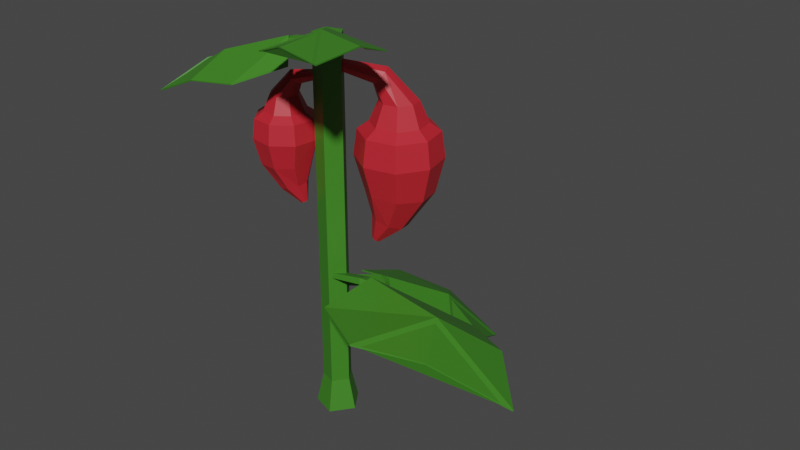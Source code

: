 # Source: ChiliPlant_Stage02.blend  (saved by Blender 2.90.8; exported with 4.5.12 LTS)
import bpy
from mathutils import Matrix  # noqa: F401  (used for matrix-valued properties, if any)

bpy.ops.wm.read_factory_settings(use_empty=True)
scene = bpy.context.scene
scene.name = 'Scene'

# ---- collections
col_collection = bpy.data.collections.new('Collection'); scene.collection.children.link(col_collection)

# ---- materials (node trees are filled in below, after node groups)
mat_green_chiliplant_001 = bpy.data.materials.new('Green_ChiliPlant.001')
mat_green_chiliplant_001.use_transparent_shadow = False
mat_red_chiliplant = bpy.data.materials.new('Red_ChiliPlant')
mat_red_chiliplant.use_transparent_shadow = False

# ---- material node trees
mat_green_chiliplant_001.use_nodes = True; mat_green_chiliplant_001.node_tree.nodes.clear()
_N = mat_green_chiliplant_001.node_tree.nodes; _L = mat_green_chiliplant_001.node_tree.links
n0 = _N.new('ShaderNodeBsdfPrincipled'); n0.name = 'Principled BSDF'; n0.location = (10, 300)
n0.distribution = 'GGX'
n0.subsurface_method = 'BURLEY'
n0.inputs[0].default_value = (0.04643, 0.214, 0.01557, 1.0)
n0.inputs[3].default_value = 1.45
n0.inputs[27].default_value = (0.0, 0.0, 0.0, 1.0)
n0.inputs[28].default_value = 1.0
n1 = _N.new('ShaderNodeOutputMaterial'); n1.name = 'Material Output'; n1.location = (300, 300)
_L.new(n0.outputs[0], n1.inputs[0])
n1.is_active_output = True
mat_red_chiliplant.use_nodes = True; mat_red_chiliplant.node_tree.nodes.clear()
_N = mat_red_chiliplant.node_tree.nodes; _L = mat_red_chiliplant.node_tree.links
n0 = _N.new('ShaderNodeBsdfPrincipled'); n0.name = 'Principled BSDF'; n0.location = (10, 300)
n0.distribution = 'GGX'
n0.subsurface_method = 'BURLEY'
n0.inputs[0].default_value = (0.552, 0.01764, 0.02956, 1.0)
n0.inputs[3].default_value = 1.45
n0.inputs[27].default_value = (0.0, 0.0, 0.0, 1.0)
n0.inputs[28].default_value = 1.0
n1 = _N.new('ShaderNodeOutputMaterial'); n1.name = 'Material Output'; n1.location = (300, 300)
_L.new(n0.outputs[0], n1.inputs[0])
n1.is_active_output = True

# ---- world
world_world = bpy.data.worlds.new('World'); scene.world = world_world
world_world.use_nodes = True; world_world.node_tree.nodes.clear()
_N = world_world.node_tree.nodes; _L = world_world.node_tree.links
n0 = _N.new('ShaderNodeOutputWorld'); n0.name = 'World Output'; n0.location = (300, 300)
n1 = _N.new('ShaderNodeBackground'); n1.name = 'Background'; n1.location = (10, 300)
n1.inputs[0].default_value = (0.05088, 0.05088, 0.05088, 1.0)
_L.new(n1.outputs[0], n0.inputs[0])
n0.is_active_output = True
world_world.color = (0.05088, 0.05088, 0.05088)
world_world.use_sun_shadow = False
world_world.sun_shadow_jitter_overblur = 0.0

# ---- meshes
me_cylinder_026 = bpy.data.meshes.new('Cylinder.026')
me_cylinder_026.from_pydata([(-0.1491, -0.07218, -1.263), (-0.1206, -0.05219, 0.5817), (-0.1469, 0.05163, -1.263), (-0.1191, 0.03066, 0.5817), (-0.02852, 0.08784, -1.263), (-0.03987, 0.05489, 0.5817), (0.0425, -0.0136, -1.263), (0.007657, -0.01299, 0.5817), (-0.03202, -0.1125, -1.263), (-0.04221, -0.07916, 0.5817), (-0.1206, -0.05219, -1.109), (-0.1191, 0.03066, -1.109), (-0.03987, 0.05489, -1.109), (0.007657, -0.01299, -1.109), (-0.04221, -0.07916, -1.109), (0.08021, 0.08334, -0.3596), (0.07334, 0.07853, 0.1978), (0.0762, 0.09896, -0.3623), (0.0517, 0.1761, 0.1978), (0.08382, 0.1119, -0.3686), (0.1054, 0.2604, 0.1978), (0.09862, 0.1147, -0.375), (0.203, 0.2821, 0.1978), (0.1119, 0.1055, -0.3777), (0.2873, 0.2284, 0.1978), (0.1159, 0.08992, -0.375), (0.309, 0.1308, 0.1978), (0.1083, 0.07695, -0.3686), (0.2553, 0.04645, 0.1978), (0.09351, 0.07422, -0.3623), (0.1577, 0.02481, 0.1978), (0.08043, 0.08349, -0.2413), (0.05249, 0.06393, -0.1108), (0.02715, 0.1801, -0.1132), (0.06576, 0.1454, -0.249), (0.09157, 0.2807, -0.119), (0.09816, 0.1979, -0.2674), (0.2085, 0.3071, -0.1247), (0.1587, 0.2104, -0.2859), (0.3096, 0.244, -0.1271), (0.2118, 0.1755, -0.2936), (0.3344, 0.1274, -0.1247), (0.2264, 0.1136, -0.2859), (0.2695, 0.02651, -0.119), (0.194, 0.06102, -0.2674), (0.153, 0.0003828, -0.1132), (0.1335, 0.04855, -0.249), (0.01728, 0.03927, 0.03961), (-0.01569, 0.188, 0.03961), (0.06617, 0.3165, 0.03961), (0.2149, 0.3495, 0.03961), (0.3434, 0.2676, 0.03961), (0.3764, 0.1189, 0.03961), (0.2945, -0.009607, 0.03961), (0.1458, -0.04258, 0.03961), (-3.476e-05, 0.1852, 0.1608), (0.03031, 0.04839, 0.1608), (0.07528, 0.3035, 0.1608), (0.2121, 0.3338, 0.1608), (0.3304, 0.2585, 0.1608), (0.3607, 0.1216, 0.1608), (0.2854, 0.003415, 0.1608), (0.1485, -0.02692, 0.1608), (0.0934, 0.1688, 0.2954), (0.108, 0.1028, 0.2954), (0.1297, 0.2258, 0.2954), (0.1957, 0.2404, 0.2954), (0.2526, 0.2041, 0.2954), (0.2673, 0.1381, 0.2954), (0.231, 0.08113, 0.2954), (0.165, 0.06651, 0.2954), (-0.06898, -0.0008648, 0.439), (-0.05923, -0.0143, 0.4321), (-0.07348, 0.004376, 0.4556), (-0.07009, -0.001645, 0.4722), (-0.0608, -0.0154, 0.4791), (-0.05105, -0.02883, 0.4722), (-0.04655, -0.03408, 0.4556), (-0.04994, -0.02805, 0.439), (0.1464, 0.06506, 0.4032), (0.1187, 0.06457, 0.3772), (0.1427, 0.1271, 0.4399), (0.1564, 0.09095, 0.4292), (0.08568, 0.1518, 0.4032), (0.1134, 0.1523, 0.4292), (0.08941, 0.08978, 0.3664), (0.07574, 0.1259, 0.3772), (-0.03488, -0.02522, 0.5404), (-0.03069, -0.02229, 0.5543), (-0.06263, 0.01441, 0.5404), (-0.05844, 0.01734, 0.5543), (-0.2427, -0.1412, 0.5445), (-0.1626, -0.1118, 0.54), (-0.1618, -0.1112, 0.5591), (-0.1876, -0.07602, 0.54), (-0.1868, -0.07543, 0.5591), (-0.4251, -0.4488, 0.4048), (-0.4276, -0.4505, 0.409), (-0.5941, -0.2074, 0.4048), (-0.5966, -0.2092, 0.409), (-0.655, -0.4299, 0.3032), (-0.6575, -0.4317, 0.3074), (-0.215, -0.4176, 0.427), (-0.2161, -0.4183, 0.4321), (-0.4929, -0.02069, 0.427), (-0.494, -0.02141, 0.4321), (-0.4185, -0.2643, 0.4958), (-0.4175, -0.2636, 0.4907), (-0.0896, -0.2222, 0.4803), (-0.09063, -0.223, 0.4854), (-0.2665, 0.03038, 0.4803), (-0.2675, 0.02965, 0.4854), (-0.1939, -0.1071, 0.5585), (-0.195, -0.1078, 0.5636), (-0.03748, 0.0001394, 0.5383), (-0.04476, 0.008816, 0.5479), (-0.07455, -0.03096, 0.5383), (-0.08183, -0.02229, 0.5479), (0.07512, -0.1717, 0.6585), (0.04712, -0.1044, 0.6139), (0.04047, -0.09647, 0.6301), (0.0137, -0.1324, 0.6139), (0.007056, -0.1245, 0.6301), (0.4145, -0.347, 0.6974), (0.4149, -0.3474, 0.7027), (0.1888, -0.5363, 0.6974), (0.1892, -0.5368, 0.7027), (0.4331, -0.5983, 0.6965), (0.4335, -0.5988, 0.7017), (0.3739, -0.1509, 0.6232), (0.373, -0.1498, 0.6282), (0.002757, -0.4623, 0.6232), (0.001852, -0.4613, 0.6282), (0.2106, -0.3332, 0.7219), (0.2115, -0.3342, 0.7169), (0.1694, -0.04419, 0.5637), (0.1685, -0.04311, 0.5688), (-0.06682, -0.2424, 0.5637), (-0.06772, -0.2413, 0.5688), (0.0374, -0.1267, 0.6414), (0.03649, -0.1257, 0.6464), (-0.1856, -0.04731, -0.2125), (-0.1795, -0.04572, 0.2099), (-0.1869, -0.05946, -0.2145), (-0.19, -0.1207, 0.2099), (-0.1958, -0.06665, -0.2193), (-0.2505, -0.1663, 0.2099), (-0.207, -0.06465, -0.2242), (-0.3255, -0.1558, 0.2099), (-0.214, -0.05465, -0.2262), (-0.3711, -0.09526, 0.2099), (-0.2127, -0.0425, -0.2242), (-0.3606, -0.02024, 0.2099), (-0.2039, -0.03532, -0.2193), (-0.3001, 0.02534, 0.2099), (-0.1926, -0.03731, -0.2145), (-0.225, 0.01478, 0.2099), (-0.1858, -0.04736, -0.1228), (-0.1608, -0.04089, -0.02399), (-0.1736, -0.1301, -0.02579), (-0.1918, -0.09516, -0.1287), (-0.2461, -0.1844, -0.03014), (-0.2288, -0.1239, -0.1427), (-0.3361, -0.1721, -0.03449), (-0.275, -0.1167, -0.1567), (-0.3911, -0.1004, -0.0363), (-0.3035, -0.07777, -0.1625), (-0.3777, -0.0111, -0.03449), (-0.2974, -0.02997, -0.1567), (-0.3049, 0.04328, -0.03014), (-0.2605, -0.001259, -0.1427), (-0.2152, 0.03089, -0.02579), (-0.2142, -0.008465, -0.1287), (-0.1292, -0.03274, 0.09002), (-0.1453, -0.1471, 0.09002), (-0.2375, -0.2165, 0.09002), (-0.3519, -0.2004, 0.09002), (-0.4213, -0.1082, 0.09002), (-0.4052, 0.006081, 0.09002), (-0.313, 0.07554, 0.09002), (-0.1987, 0.05946, 0.09002), (-0.1557, -0.1409, 0.1818), (-0.1409, -0.03576, 0.1818), (-0.2406, -0.2049, 0.1818), (-0.3457, -0.1901, 0.1818), (-0.4097, -0.1052, 0.1818), (-0.3949, -3.399e-05, 0.1818), (-0.31, 0.06388, 0.1818), (-0.2048, 0.04908, 0.1818), (-0.2177, -0.1044, 0.2839), (-0.2105, -0.05375, 0.2839), (-0.2585, -0.1353, 0.2839), (-0.3092, -0.1281, 0.2839), (-0.34, -0.08723, 0.2839), (-0.3329, -0.03653, 0.2839), (-0.292, -0.005727, 0.2839), (-0.2413, -0.01286, 0.2839), (-0.05737, -0.02715, 0.3927), (-0.06072, -0.01503, 0.3875), (-0.05556, -0.03207, 0.4052), (-0.05637, -0.0269, 0.4178), (-0.05931, -0.01467, 0.423), (-0.06266, -0.002545, 0.4178), (-0.06447, 0.00237, 0.4052), (-0.06366, -0.002802, 0.3927), (-0.2277, -0.01676, 0.3655), (-0.2079, -0.02378, 0.3458), (-0.2416, -0.06177, 0.3934), (-0.2417, -0.0325, 0.3852), (-0.2077, -0.09445, 0.3655), (-0.2275, -0.08743, 0.3852), (-0.1938, -0.04944, 0.3377), (-0.1937, -0.07871, 0.3458), (-0.07079, 0.007569, -0.5799), (-0.08219, 0.01483, -0.5618), (-0.08195, -0.06206, -0.559), (-0.09334, -0.0548, -0.5409), (0.2722, -0.05771, -0.485), (0.1566, -0.01717, -0.5283), (0.1498, -0.008025, -0.5014), (0.1466, -0.07994, -0.5094), (0.1398, -0.0708, -0.4826), (0.8259, 0.04394, -0.6388), (0.8293, 0.04553, -0.6317), (0.758, -0.38, -0.5115), (0.7613, -0.3784, -0.5044), (1.082, -0.2401, -0.6603), (1.085, -0.2385, -0.6533), (0.5611, 0.217, -0.7114), (0.5615, 0.2192, -0.7037), (0.4494, -0.4802, -0.502), (0.4498, -0.478, -0.4944), (0.6026, -0.11, -0.4828), (0.6022, -0.1122, -0.4904), (0.2088, 0.1448, -0.669), (0.2093, 0.147, -0.6613), (0.1378, -0.299, -0.5358), (0.1382, -0.2968, -0.5281), (0.1804, -0.043, -0.4849), (0.1809, -0.04078, -0.4773), (-0.07646, 0.03424, -0.6046), (-0.07443, 0.03156, -0.5851), (-0.01953, 0.005561, -0.6144), (-0.0175, 0.002886, -0.5949), (0.07827, 0.2979, -0.6894), (0.007558, 0.2132, -0.6611), (0.01349, 0.2166, -0.6364), (0.05888, 0.1874, -0.6699), (0.06482, 0.1907, -0.6453), (0.0295, 0.7334, -0.9538), (0.03256, 0.738, -0.9495), (0.3761, 0.5588, -1.014), (0.3792, 0.5634, -1.009), (0.262, 0.8298, -1.176), (0.2651, 0.8343, -1.172), (-0.1749, 0.5726, -0.838), (-0.1725, 0.5753, -0.832), (0.3951, 0.2855, -0.9365), (0.3975, 0.2882, -0.9305), (0.175, 0.5376, -0.8283), (0.1726, 0.5349, -0.8343), (-0.1665, 0.2817, -0.7111), (-0.1641, 0.2844, -0.7051), (0.1963, 0.09895, -0.7738), (0.1987, 0.1016, -0.7678), (0.0516, 0.2316, -0.6503), (0.05399, 0.2343, -0.6443)], [], [(10, 1, 3, 11), (11, 3, 5, 12), (12, 5, 7, 13), (3, 1, 9, 7, 5), (13, 7, 9, 14), (14, 9, 1, 10), (0, 2, 4, 6, 8), (8, 14, 10, 0), (6, 13, 14, 8), (4, 12, 13, 6), (2, 11, 12, 4), (0, 10, 11, 2), (47, 56, 55, 48), (48, 55, 57, 49), (49, 57, 58, 50), (50, 58, 59, 51), (51, 59, 60, 52), (52, 60, 61, 53), (26, 24, 67, 68), (53, 61, 62, 54), (54, 62, 56, 47), (15, 17, 19, 21, 23, 25, 27, 29), (29, 46, 31, 15), (46, 45, 32, 31), (27, 44, 46, 29), (44, 43, 45, 46), (25, 42, 44, 27), (42, 41, 43, 44), (23, 40, 42, 25), (40, 39, 41, 42), (21, 38, 40, 23), (38, 37, 39, 40), (19, 36, 38, 21), (36, 35, 37, 38), (17, 34, 36, 19), (34, 33, 35, 36), (15, 31, 34, 17), (31, 32, 33, 34), (45, 54, 47, 32), (43, 53, 54, 45), (41, 52, 53, 43), (39, 51, 52, 41), (37, 50, 51, 39), (35, 49, 50, 37), (33, 48, 49, 35), (32, 47, 48, 33), (16, 18, 55, 56), (18, 20, 57, 55), (20, 22, 58, 57), (22, 24, 59, 58), (24, 26, 60, 59), (26, 28, 61, 60), (28, 30, 62, 61), (30, 16, 56, 62), (80, 79, 77, 78), (22, 20, 65, 66), (18, 16, 64, 63), (16, 30, 70, 64), (28, 26, 68, 69), (24, 22, 66, 67), (20, 18, 63, 65), (30, 28, 69, 70), (71, 72, 78, 77, 76, 75, 74, 73), (82, 81, 75, 76), (84, 83, 73, 74), (86, 85, 72, 71), (85, 80, 78, 72), (79, 82, 76, 77), (81, 84, 74, 75), (83, 86, 71, 73), (65, 63, 86, 83), (67, 66, 84, 81), (69, 68, 82, 79), (64, 70, 80, 85), (63, 64, 85, 86), (66, 65, 83, 84), (68, 67, 81, 82), (70, 69, 79, 80), (92, 93, 91), (94, 95, 90, 89), (89, 90, 88, 87), (92, 94, 89, 87), (95, 93, 88, 90), (91, 93, 95), (91, 94, 92), (91, 95, 94), (87, 88, 93, 92), (103, 102, 108, 109), (100, 101, 99, 98), (107, 104, 110, 112), (103, 109, 113, 106), (107, 112, 108, 102), (106, 113, 111, 105), (105, 111, 110, 104), (96, 97, 101, 100), (101, 106, 105, 99), (97, 103, 106, 101), (98, 104, 107, 100), (99, 105, 104, 98), (102, 103, 97, 96), (112, 113, 109, 108), (110, 111, 113, 112), (100, 107, 102, 96), (119, 120, 118), (121, 122, 117, 116), (116, 117, 115, 114), (119, 121, 116, 114), (122, 120, 115, 117), (118, 120, 122), (118, 121, 119), (118, 122, 121), (114, 115, 120, 119), (130, 129, 135, 136), (127, 128, 126, 125), (134, 131, 137, 139), (130, 136, 140, 133), (134, 139, 135, 129), (133, 140, 138, 132), (132, 138, 137, 131), (123, 124, 128, 127), (128, 133, 132, 126), (124, 130, 133, 128), (125, 131, 134, 127), (126, 132, 131, 125), (129, 130, 124, 123), (139, 140, 136, 135), (137, 138, 140, 139), (127, 134, 129, 123), (173, 182, 181, 174), (174, 181, 183, 175), (175, 183, 184, 176), (176, 184, 185, 177), (177, 185, 186, 178), (178, 186, 187, 179), (152, 150, 193, 194), (179, 187, 188, 180), (180, 188, 182, 173), (141, 143, 145, 147, 149, 151, 153, 155), (155, 172, 157, 141), (172, 171, 158, 157), (153, 170, 172, 155), (170, 169, 171, 172), (151, 168, 170, 153), (168, 167, 169, 170), (149, 166, 168, 151), (166, 165, 167, 168), (147, 164, 166, 149), (164, 163, 165, 166), (145, 162, 164, 147), (162, 161, 163, 164), (143, 160, 162, 145), (160, 159, 161, 162), (141, 157, 160, 143), (157, 158, 159, 160), (171, 180, 173, 158), (169, 179, 180, 171), (167, 178, 179, 169), (165, 177, 178, 167), (163, 176, 177, 165), (161, 175, 176, 163), (159, 174, 175, 161), (158, 173, 174, 159), (142, 144, 181, 182), (144, 146, 183, 181), (146, 148, 184, 183), (148, 150, 185, 184), (150, 152, 186, 185), (152, 154, 187, 186), (154, 156, 188, 187), (156, 142, 182, 188), (206, 205, 203, 204), (148, 146, 191, 192), (144, 142, 190, 189), (142, 156, 196, 190), (154, 152, 194, 195), (150, 148, 192, 193), (146, 144, 189, 191), (156, 154, 195, 196), (197, 198, 204, 203, 202, 201, 200, 199), (208, 207, 201, 202), (210, 209, 199, 200), (212, 211, 198, 197), (211, 206, 204, 198), (205, 208, 202, 203), (207, 210, 200, 201), (209, 212, 197, 199), (191, 189, 212, 209), (193, 192, 210, 207), (195, 194, 208, 205), (190, 196, 206, 211), (189, 190, 211, 212), (192, 191, 209, 210), (194, 193, 207, 208), (196, 195, 205, 206), (218, 219, 217), (220, 221, 216, 215), (215, 216, 214, 213), (218, 220, 215, 213), (221, 219, 214, 216), (217, 219, 221), (217, 220, 218), (217, 221, 220), (213, 214, 219, 218), (229, 228, 234, 235), (226, 227, 225, 224), (233, 230, 236, 238), (229, 235, 239, 232), (233, 238, 234, 228), (232, 239, 237, 231), (231, 237, 236, 230), (222, 223, 227, 226), (227, 232, 231, 225), (223, 229, 232, 227), (224, 230, 233, 226), (225, 231, 230, 224), (228, 229, 223, 222), (238, 239, 235, 234), (236, 237, 239, 238), (226, 233, 228, 222), (245, 246, 244), (247, 248, 243, 242), (242, 243, 241, 240), (245, 247, 242, 240), (248, 246, 241, 243), (244, 246, 248), (244, 247, 245), (244, 248, 247), (240, 241, 246, 245), (256, 255, 261, 262), (253, 254, 252, 251), (260, 257, 263, 265), (256, 262, 266, 259), (260, 265, 261, 255), (259, 266, 264, 258), (258, 264, 263, 257), (249, 250, 254, 253), (254, 259, 258, 252), (250, 256, 259, 254), (251, 257, 260, 253), (252, 258, 257, 251), (255, 256, 250, 249), (265, 266, 262, 261), (263, 264, 266, 265), (253, 260, 255, 249)])
me_cylinder_026.polygons.foreach_set('material_index', [0, 0, 0, 0, 0, 0, 0, 0, 0, 0, 0, 0, 1, 1, 1, 1, 1, 1, 1, 1, 1, 1, 1, 1, 1, 1, 1, 1, 1, 1, 1, 1, 1, 1, 1, 1, 1, 1, 1, 1, 1, 1, 1, 1, 1, 1, 1, 1, 1, 1, 1, 1, 1, 1, 1, 1, 1, 1, 1, 1, 1, 1, 1, 1, 1, 1, 1, 1, 1, 1, 1, 1, 1, 1, 1, 1, 1, 1, 0, 0, 0, 0, 0, 0, 0, 0, 0, 0, 0, 0, 0, 0, 0, 0, 0, 0, 0, 0, 0, 0, 0, 0, 0, 0, 0, 0, 0, 0, 0, 0, 0, 0, 0, 0, 0, 0, 0, 0, 0, 0, 0, 0, 0, 0, 0, 0, 0, 0, 1, 1, 1, 1, 1, 1, 1, 1, 1, 1, 1, 1, 1, 1, 1, 1, 1, 1, 1, 1, 1, 1, 1, 1, 1, 1, 1, 1, 1, 1, 1, 1, 1, 1, 1, 1, 1, 1, 1, 1, 1, 1, 1, 1, 1, 1, 1, 1, 1, 1, 1, 1, 1, 1, 1, 1, 1, 1, 1, 1, 1, 1, 1, 1, 1, 1, 0, 0, 0, 0, 0, 0, 0, 0, 0, 0, 0, 0, 0, 0, 0, 0, 0, 0, 0, 0, 0, 0, 0, 0, 0, 0, 0, 0, 0, 0, 0, 0, 0, 0, 0, 0, 0, 0, 0, 0, 0, 0, 0, 0, 0, 0, 0, 0, 0, 0])
_uv = me_cylinder_026.uv_layers.new(name='UVMap')
_uv.uv.foreach_set('vector', [1.0, 0.5483, 1.0, 1.0, 0.8, 1.0, 0.8, 0.5483, 0.8, 0.5483, 0.8, 1.0, 0.6, 1.0, 0.6, 0.5483, 0.6, 0.5483, 0.6, 1.0, 0.4, 1.0, 0.4, 0.5483, 0.4783, 0.3242, 0.25, 0.49, 0.02175, 0.3242, 0.1089, 0.05584, 0.3911, 0.05584, 0.4, 0.5483, 0.4, 1.0, 0.2, 1.0, 0.2, 0.5483, 0.2, 0.5483, 0.2, 1.0, 2.98e-08, 1.0, 2.98e-08, 0.5483, 0.75, 0.49, 0.9783, 0.3242, 0.8911, 0.05584, 0.6089, 0.05584, 0.5217, 0.3242, 0.2, 0.5, 0.2, 0.5483, 2.98e-08, 0.5483, 2.98e-08, 0.5, 0.4, 0.5, 0.4, 0.5483, 0.2, 0.5483, 0.2, 0.5, 0.6, 0.5, 0.6, 0.5483, 0.4, 0.5483, 0.4, 0.5, 0.8, 0.5, 0.8, 0.5483, 0.6, 0.5483, 0.6, 0.5, 1.0, 0.5, 1.0, 0.5483, 0.8, 0.5483, 0.8, 0.5, 1.0, 0.9167, 1.0, 0.9805, 0.875, 0.9805, 0.875, 0.9167, 0.875, 0.9167, 0.875, 0.9805, 0.75, 0.9805, 0.75, 0.9167, 0.75, 0.9167, 0.75, 0.9805, 0.625, 0.9805, 0.625, 0.9167, 0.625, 0.9167, 0.625, 0.9805, 0.5, 0.9805, 0.5, 0.9167, 0.5, 0.9167, 0.5, 0.9805, 0.375, 0.9805, 0.375, 0.9167, 0.375, 0.9167, 0.375, 0.9805, 0.25, 0.9805, 0.25, 0.9167, 0.1257, 0.1257, 0.25, 0.07418, 0.25, 0.07418, 0.1257, 0.1257, 0.25, 0.9167, 0.25, 0.9805, 0.125, 0.9805, 0.125, 0.9167, 0.125, 0.9167, 0.125, 0.9805, 0.0, 0.9805, 0.0, 0.9167, 0.75, 0.49, 0.9197, 0.4197, 0.99, 0.25, 0.9197, 0.08029, 0.75, 0.01, 0.5803, 0.08029, 0.51, 0.25, 0.5803, 0.4197, 0.125, 0.5, 0.125, 0.6667, 0.0, 0.6667, 0.0, 0.5, 0.125, 0.6667, 0.125, 0.8333, 0.0, 0.8333, 0.0, 0.6667, 0.25, 0.5, 0.25, 0.6667, 0.125, 0.6667, 0.125, 0.5, 0.25, 0.6667, 0.25, 0.8333, 0.125, 0.8333, 0.125, 0.6667, 0.375, 0.5, 0.375, 0.6667, 0.25, 0.6667, 0.25, 0.5, 0.375, 0.6667, 0.375, 0.8333, 0.25, 0.8333, 0.25, 0.6667, 0.5, 0.5, 0.5, 0.6667, 0.375, 0.6667, 0.375, 0.5, 0.5, 0.6667, 0.5, 0.8333, 0.375, 0.8333, 0.375, 0.6667, 0.625, 0.5, 0.625, 0.6667, 0.5, 0.6667, 0.5, 0.5, 0.625, 0.6667, 0.625, 0.8333, 0.5, 0.8333, 0.5, 0.6667, 0.75, 0.5, 0.75, 0.6667, 0.625, 0.6667, 0.625, 0.5, 0.75, 0.6667, 0.75, 0.8333, 0.625, 0.8333, 0.625, 0.6667, 0.875, 0.5, 0.875, 0.6667, 0.75, 0.6667, 0.75, 0.5, 0.875, 0.6667, 0.875, 0.8333, 0.75, 0.8333, 0.75, 0.6667, 1.0, 0.5, 1.0, 0.6667, 0.875, 0.6667, 0.875, 0.5, 1.0, 0.6667, 1.0, 0.8333, 0.875, 0.8333, 0.875, 0.6667, 0.125, 0.8333, 0.125, 0.9167, 0.0, 0.9167, 0.0, 0.8333, 0.25, 0.8333, 0.25, 0.9167, 0.125, 0.9167, 0.125, 0.8333, 0.375, 0.8333, 0.375, 0.9167, 0.25, 0.9167, 0.25, 0.8333, 0.5, 0.8333, 0.5, 0.9167, 0.375, 0.9167, 0.375, 0.8333, 0.625, 0.8333, 0.625, 0.9167, 0.5, 0.9167, 0.5, 0.8333, 0.75, 0.8333, 0.75, 0.9167, 0.625, 0.9167, 0.625, 0.8333, 0.875, 0.8333, 0.875, 0.9167, 0.75, 0.9167, 0.75, 0.8333, 1.0, 0.8333, 1.0, 0.9167, 0.875, 0.9167, 0.875, 0.8333, 0.25, 0.4258, 0.3743, 0.3743, 0.4243, 0.4243, 0.25, 0.4965, 0.3743, 0.3743, 0.4258, 0.25, 0.4965, 0.25, 0.4243, 0.4243, 0.4258, 0.25, 0.3743, 0.1257, 0.4243, 0.07567, 0.4965, 0.25, 0.3743, 0.1257, 0.25, 0.07418, 0.25, 0.003455, 0.4243, 0.07567, 0.25, 0.07418, 0.1257, 0.1257, 0.07567, 0.07567, 0.25, 0.003455, 0.1257, 0.1257, 0.07418, 0.25, 0.003455, 0.25, 0.07567, 0.07567, 0.07418, 0.25, 0.1257, 0.3743, 0.07567, 0.4243, 0.003455, 0.25, 0.1257, 0.3743, 0.25, 0.4258, 0.25, 0.4965, 0.07567, 0.4243, 0.1257, 0.3743, 0.07418, 0.25, 0.07418, 0.25, 0.1257, 0.3743, 0.3743, 0.1257, 0.4258, 0.25, 0.4258, 0.25, 0.3743, 0.1257, 0.3743, 0.3743, 0.25, 0.4258, 0.25, 0.4258, 0.3743, 0.3743, 0.25, 0.4258, 0.1257, 0.3743, 0.1257, 0.3743, 0.25, 0.4258, 0.07418, 0.25, 0.1257, 0.1257, 0.1257, 0.1257, 0.07418, 0.25, 0.25, 0.07418, 0.3743, 0.1257, 0.3743, 0.1257, 0.25, 0.07418, 0.4258, 0.25, 0.3743, 0.3743, 0.3743, 0.3743, 0.4258, 0.25, 0.1257, 0.3743, 0.07418, 0.25, 0.07418, 0.25, 0.1257, 0.3743, 0.3743, 0.3743, 0.25, 0.4258, 0.1257, 0.3743, 0.07418, 0.25, 0.1257, 0.1257, 0.25, 0.07418, 0.3743, 0.1257, 0.4258, 0.25, 0.1257, 0.1257, 0.25, 0.07418, 0.25, 0.07418, 0.1257, 0.1257, 0.3743, 0.1257, 0.4258, 0.25, 0.4258, 0.25, 0.3743, 0.1257, 0.3743, 0.3743, 0.25, 0.4258, 0.25, 0.4258, 0.3743, 0.3743, 0.25, 0.4258, 0.1257, 0.3743, 0.1257, 0.3743, 0.25, 0.4258, 0.07418, 0.25, 0.1257, 0.1257, 0.1257, 0.1257, 0.07418, 0.25, 0.25, 0.07418, 0.3743, 0.1257, 0.3743, 0.1257, 0.25, 0.07418, 0.4258, 0.25, 0.3743, 0.3743, 0.3743, 0.3743, 0.4258, 0.25, 0.4258, 0.25, 0.3743, 0.3743, 0.3743, 0.3743, 0.4258, 0.25, 0.25, 0.07418, 0.3743, 0.1257, 0.3743, 0.1257, 0.25, 0.07418, 0.07418, 0.25, 0.1257, 0.1257, 0.1257, 0.1257, 0.07418, 0.25, 0.25, 0.4258, 0.1257, 0.3743, 0.1257, 0.3743, 0.25, 0.4258, 0.3743, 0.3743, 0.25, 0.4258, 0.25, 0.4258, 0.3743, 0.3743, 0.3743, 0.1257, 0.4258, 0.25, 0.4258, 0.25, 0.3743, 0.1257, 0.1257, 0.1257, 0.25, 0.07418, 0.25, 0.07418, 0.1257, 0.1257, 0.1257, 0.3743, 0.07418, 0.25, 0.07418, 0.25, 0.1257, 0.3743, 0.375, 0.125, 0.625, 0.125, 0.5, 0.375, 0.375, 0.625, 0.625, 0.625, 0.625, 0.75, 0.375, 0.75, 0.375, 0.75, 0.625, 0.75, 0.625, 1.0, 0.375, 1.0, 0.125, 0.625, 0.375, 0.625, 0.375, 0.75, 0.125, 0.75, 0.625, 0.625, 0.875, 0.625, 0.875, 0.75, 0.625, 0.75, 0.5, 0.375, 0.875, 0.625, 0.625, 0.625, 0.5, 0.375, 0.375, 0.625, 0.125, 0.625, 0.5, 0.375, 0.625, 0.625, 0.375, 0.625, 0.375, 0.0, 0.625, 0.0, 0.625, 0.125, 0.375, 0.125, 0.625, 0.08333, 0.375, 0.08333, 0.375, 0.0, 0.625, 0.0, 0.375, 0.375, 0.625, 0.375, 0.625, 0.5, 0.375, 0.5, 0.25, 0.6667, 0.375, 0.6667, 0.375, 0.75, 0.25, 0.75, 0.875, 0.6667, 0.875, 0.75, 0.75, 0.75, 0.75, 0.6667, 0.25, 0.6667, 0.25, 0.75, 0.125, 0.75, 0.125, 0.6667, 0.75, 0.6667, 0.75, 0.75, 0.625, 0.75, 0.625, 0.6667, 0.625, 0.6667, 0.625, 0.75, 0.375, 0.75, 0.375, 0.6667, 0.375, 0.25, 0.625, 0.25, 0.625, 0.375, 0.375, 0.375, 0.75, 0.5, 0.75, 0.6667, 0.625, 0.6667, 0.625, 0.5, 0.875, 0.5, 0.875, 0.6667, 0.75, 0.6667, 0.75, 0.5, 0.375, 0.5, 0.375, 0.6667, 0.25, 0.6667, 0.25, 0.5, 0.625, 0.5, 0.625, 0.6667, 0.375, 0.6667, 0.375, 0.5, 0.375, 0.08333, 0.625, 0.08333, 0.625, 0.25, 0.375, 0.25, 0.375, 0.875, 0.625, 0.875, 0.625, 1.0, 0.375, 1.0, 0.375, 0.75, 0.625, 0.75, 0.625, 0.875, 0.375, 0.875, 0.25, 0.5, 0.25, 0.6667, 0.125, 0.6667, 0.125, 0.5, 0.375, 0.125, 0.625, 0.125, 0.5, 0.375, 0.375, 0.625, 0.625, 0.625, 0.625, 0.75, 0.375, 0.75, 0.375, 0.75, 0.625, 0.75, 0.625, 1.0, 0.375, 1.0, 0.125, 0.625, 0.375, 0.625, 0.375, 0.75, 0.125, 0.75, 0.625, 0.625, 0.875, 0.625, 0.875, 0.75, 0.625, 0.75, 0.5, 0.375, 0.875, 0.625, 0.625, 0.625, 0.5, 0.375, 0.375, 0.625, 0.125, 0.625, 0.5, 0.375, 0.625, 0.625, 0.375, 0.625, 0.375, 0.0, 0.625, 0.0, 0.625, 0.125, 0.375, 0.125, 0.625, 0.08333, 0.375, 0.08333, 0.375, 0.0, 0.625, 0.0, 0.375, 0.375, 0.625, 0.375, 0.625, 0.5, 0.375, 0.5, 0.25, 0.6667, 0.375, 0.6667, 0.375, 0.75, 0.25, 0.75, 0.875, 0.6667, 0.875, 0.75, 0.75, 0.75, 0.75, 0.6667, 0.25, 0.6667, 0.25, 0.75, 0.125, 0.75, 0.125, 0.6667, 0.75, 0.6667, 0.75, 0.75, 0.625, 0.75, 0.625, 0.6667, 0.625, 0.6667, 0.625, 0.75, 0.375, 0.75, 0.375, 0.6667, 0.375, 0.25, 0.625, 0.25, 0.625, 0.375, 0.375, 0.375, 0.75, 0.5, 0.75, 0.6667, 0.625, 0.6667, 0.625, 0.5, 0.875, 0.5, 0.875, 0.6667, 0.75, 0.6667, 0.75, 0.5, 0.375, 0.5, 0.375, 0.6667, 0.25, 0.6667, 0.25, 0.5, 0.625, 0.5, 0.625, 0.6667, 0.375, 0.6667, 0.375, 0.5, 0.375, 0.08333, 0.625, 0.08333, 0.625, 0.25, 0.375, 0.25, 0.375, 0.875, 0.625, 0.875, 0.625, 1.0, 0.375, 1.0, 0.375, 0.75, 0.625, 0.75, 0.625, 0.875, 0.375, 0.875, 0.25, 0.5, 0.25, 0.6667, 0.125, 0.6667, 0.125, 0.5, 1.0, 0.9167, 1.0, 0.9805, 0.875, 0.9805, 0.875, 0.9167, 0.875, 0.9167, 0.875, 0.9805, 0.75, 0.9805, 0.75, 0.9167, 0.75, 0.9167, 0.75, 0.9805, 0.625, 0.9805, 0.625, 0.9167, 0.625, 0.9167, 0.625, 0.9805, 0.5, 0.9805, 0.5, 0.9167, 0.5, 0.9167, 0.5, 0.9805, 0.375, 0.9805, 0.375, 0.9167, 0.375, 0.9167, 0.375, 0.9805, 0.25, 0.9805, 0.25, 0.9167, 0.1257, 0.1257, 0.25, 0.07418, 0.25, 0.07418, 0.1257, 0.1257, 0.25, 0.9167, 0.25, 0.9805, 0.125, 0.9805, 0.125, 0.9167, 0.125, 0.9167, 0.125, 0.9805, 0.0, 0.9805, 0.0, 0.9167, 0.75, 0.49, 0.9197, 0.4197, 0.99, 0.25, 0.9197, 0.08029, 0.75, 0.01, 0.5803, 0.08029, 0.51, 0.25, 0.5803, 0.4197, 0.125, 0.5, 0.125, 0.6667, 0.0, 0.6667, 0.0, 0.5, 0.125, 0.6667, 0.125, 0.8333, 0.0, 0.8333, 0.0, 0.6667, 0.25, 0.5, 0.25, 0.6667, 0.125, 0.6667, 0.125, 0.5, 0.25, 0.6667, 0.25, 0.8333, 0.125, 0.8333, 0.125, 0.6667, 0.375, 0.5, 0.375, 0.6667, 0.25, 0.6667, 0.25, 0.5, 0.375, 0.6667, 0.375, 0.8333, 0.25, 0.8333, 0.25, 0.6667, 0.5, 0.5, 0.5, 0.6667, 0.375, 0.6667, 0.375, 0.5, 0.5, 0.6667, 0.5, 0.8333, 0.375, 0.8333, 0.375, 0.6667, 0.625, 0.5, 0.625, 0.6667, 0.5, 0.6667, 0.5, 0.5, 0.625, 0.6667, 0.625, 0.8333, 0.5, 0.8333, 0.5, 0.6667, 0.75, 0.5, 0.75, 0.6667, 0.625, 0.6667, 0.625, 0.5, 0.75, 0.6667, 0.75, 0.8333, 0.625, 0.8333, 0.625, 0.6667, 0.875, 0.5, 0.875, 0.6667, 0.75, 0.6667, 0.75, 0.5, 0.875, 0.6667, 0.875, 0.8333, 0.75, 0.8333, 0.75, 0.6667, 1.0, 0.5, 1.0, 0.6667, 0.875, 0.6667, 0.875, 0.5, 1.0, 0.6667, 1.0, 0.8333, 0.875, 0.8333, 0.875, 0.6667, 0.125, 0.8333, 0.125, 0.9167, 0.0, 0.9167, 0.0, 0.8333, 0.25, 0.8333, 0.25, 0.9167, 0.125, 0.9167, 0.125, 0.8333, 0.375, 0.8333, 0.375, 0.9167, 0.25, 0.9167, 0.25, 0.8333, 0.5, 0.8333, 0.5, 0.9167, 0.375, 0.9167, 0.375, 0.8333, 0.625, 0.8333, 0.625, 0.9167, 0.5, 0.9167, 0.5, 0.8333, 0.75, 0.8333, 0.75, 0.9167, 0.625, 0.9167, 0.625, 0.8333, 0.875, 0.8333, 0.875, 0.9167, 0.75, 0.9167, 0.75, 0.8333, 1.0, 0.8333, 1.0, 0.9167, 0.875, 0.9167, 0.875, 0.8333, 0.25, 0.4258, 0.3743, 0.3743, 0.4243, 0.4243, 0.25, 0.4965, 0.3743, 0.3743, 0.4258, 0.25, 0.4965, 0.25, 0.4243, 0.4243, 0.4258, 0.25, 0.3743, 0.1257, 0.4243, 0.07567, 0.4965, 0.25, 0.3743, 0.1257, 0.25, 0.07418, 0.25, 0.003455, 0.4243, 0.07567, 0.25, 0.07418, 0.1257, 0.1257, 0.07567, 0.07567, 0.25, 0.003455, 0.1257, 0.1257, 0.07418, 0.25, 0.003455, 0.25, 0.07567, 0.07567, 0.07418, 0.25, 0.1257, 0.3743, 0.07567, 0.4243, 0.003455, 0.25, 0.1257, 0.3743, 0.25, 0.4258, 0.25, 0.4965, 0.07567, 0.4243, 0.1257, 0.3743, 0.07418, 0.25, 0.07418, 0.25, 0.1257, 0.3743, 0.3743, 0.1257, 0.4258, 0.25, 0.4258, 0.25, 0.3743, 0.1257, 0.3743, 0.3743, 0.25, 0.4258, 0.25, 0.4258, 0.3743, 0.3743, 0.25, 0.4258, 0.1257, 0.3743, 0.1257, 0.3743, 0.25, 0.4258, 0.07418, 0.25, 0.1257, 0.1257, 0.1257, 0.1257, 0.07418, 0.25, 0.25, 0.07418, 0.3743, 0.1257, 0.3743, 0.1257, 0.25, 0.07418, 0.4258, 0.25, 0.3743, 0.3743, 0.3743, 0.3743, 0.4258, 0.25, 0.1257, 0.3743, 0.07418, 0.25, 0.07418, 0.25, 0.1257, 0.3743, 0.3743, 0.3743, 0.25, 0.4258, 0.1257, 0.3743, 0.07418, 0.25, 0.1257, 0.1257, 0.25, 0.07418, 0.3743, 0.1257, 0.4258, 0.25, 0.1257, 0.1257, 0.25, 0.07418, 0.25, 0.07418, 0.1257, 0.1257, 0.3743, 0.1257, 0.4258, 0.25, 0.4258, 0.25, 0.3743, 0.1257, 0.3743, 0.3743, 0.25, 0.4258, 0.25, 0.4258, 0.3743, 0.3743, 0.25, 0.4258, 0.1257, 0.3743, 0.1257, 0.3743, 0.25, 0.4258, 0.07418, 0.25, 0.1257, 0.1257, 0.1257, 0.1257, 0.07418, 0.25, 0.25, 0.07418, 0.3743, 0.1257, 0.3743, 0.1257, 0.25, 0.07418, 0.4258, 0.25, 0.3743, 0.3743, 0.3743, 0.3743, 0.4258, 0.25, 0.4258, 0.25, 0.3743, 0.3743, 0.3743, 0.3743, 0.4258, 0.25, 0.25, 0.07418, 0.3743, 0.1257, 0.3743, 0.1257, 0.25, 0.07418, 0.07418, 0.25, 0.1257, 0.1257, 0.1257, 0.1257, 0.07418, 0.25, 0.25, 0.4258, 0.1257, 0.3743, 0.1257, 0.3743, 0.25, 0.4258, 0.3743, 0.3743, 0.25, 0.4258, 0.25, 0.4258, 0.3743, 0.3743, 0.3743, 0.1257, 0.4258, 0.25, 0.4258, 0.25, 0.3743, 0.1257, 0.1257, 0.1257, 0.25, 0.07418, 0.25, 0.07418, 0.1257, 0.1257, 0.1257, 0.3743, 0.07418, 0.25, 0.07418, 0.25, 0.1257, 0.3743, 0.375, 0.125, 0.625, 0.125, 0.5, 0.375, 0.375, 0.625, 0.625, 0.625, 0.625, 0.75, 0.375, 0.75, 0.375, 0.75, 0.625, 0.75, 0.625, 1.0, 0.375, 1.0, 0.125, 0.625, 0.375, 0.625, 0.375, 0.75, 0.125, 0.75, 0.625, 0.625, 0.875, 0.625, 0.875, 0.75, 0.625, 0.75, 0.5, 0.375, 0.875, 0.625, 0.625, 0.625, 0.5, 0.375, 0.375, 0.625, 0.125, 0.625, 0.5, 0.375, 0.625, 0.625, 0.375, 0.625, 0.375, 0.0, 0.625, 0.0, 0.625, 0.125, 0.375, 0.125, 0.625, 0.08333, 0.375, 0.08333, 0.375, 0.0, 0.625, 0.0, 0.375, 0.375, 0.625, 0.375, 0.625, 0.5, 0.375, 0.5, 0.25, 0.6667, 0.375, 0.6667, 0.375, 0.75, 0.25, 0.75, 0.875, 0.6667, 0.875, 0.75, 0.75, 0.75, 0.75, 0.6667, 0.25, 0.6667, 0.25, 0.75, 0.125, 0.75, 0.125, 0.6667, 0.75, 0.6667, 0.75, 0.75, 0.625, 0.75, 0.625, 0.6667, 0.625, 0.6667, 0.625, 0.75, 0.375, 0.75, 0.375, 0.6667, 0.375, 0.25, 0.625, 0.25, 0.625, 0.375, 0.375, 0.375, 0.75, 0.5, 0.75, 0.6667, 0.625, 0.6667, 0.625, 0.5, 0.875, 0.5, 0.875, 0.6667, 0.75, 0.6667, 0.75, 0.5, 0.375, 0.5, 0.375, 0.6667, 0.25, 0.6667, 0.25, 0.5, 0.625, 0.5, 0.625, 0.6667, 0.375, 0.6667, 0.375, 0.5, 0.375, 0.08333, 0.625, 0.08333, 0.625, 0.25, 0.375, 0.25, 0.375, 0.875, 0.625, 0.875, 0.625, 1.0, 0.375, 1.0, 0.375, 0.75, 0.625, 0.75, 0.625, 0.875, 0.375, 0.875, 0.25, 0.5, 0.25, 0.6667, 0.125, 0.6667, 0.125, 0.5, 0.375, 0.125, 0.625, 0.125, 0.5, 0.375, 0.375, 0.625, 0.625, 0.625, 0.625, 0.75, 0.375, 0.75, 0.375, 0.75, 0.625, 0.75, 0.625, 1.0, 0.375, 1.0, 0.125, 0.625, 0.375, 0.625, 0.375, 0.75, 0.125, 0.75, 0.625, 0.625, 0.875, 0.625, 0.875, 0.75, 0.625, 0.75, 0.5, 0.375, 0.875, 0.625, 0.625, 0.625, 0.5, 0.375, 0.375, 0.625, 0.125, 0.625, 0.5, 0.375, 0.625, 0.625, 0.375, 0.625, 0.375, 0.0, 0.625, 0.0, 0.625, 0.125, 0.375, 0.125, 0.625, 0.08333, 0.375, 0.08333, 0.375, 0.0, 0.625, 0.0, 0.375, 0.375, 0.625, 0.375, 0.625, 0.5, 0.375, 0.5, 0.25, 0.6667, 0.375, 0.6667, 0.375, 0.75, 0.25, 0.75, 0.875, 0.6667, 0.875, 0.75, 0.75, 0.75, 0.75, 0.6667, 0.25, 0.6667, 0.25, 0.75, 0.125, 0.75, 0.125, 0.6667, 0.75, 0.6667, 0.75, 0.75, 0.625, 0.75, 0.625, 0.6667, 0.625, 0.6667, 0.625, 0.75, 0.375, 0.75, 0.375, 0.6667, 0.375, 0.25, 0.625, 0.25, 0.625, 0.375, 0.375, 0.375, 0.75, 0.5, 0.75, 0.6667, 0.625, 0.6667, 0.625, 0.5, 0.875, 0.5, 0.875, 0.6667, 0.75, 0.6667, 0.75, 0.5, 0.375, 0.5, 0.375, 0.6667, 0.25, 0.6667, 0.25, 0.5, 0.625, 0.5, 0.625, 0.6667, 0.375, 0.6667, 0.375, 0.5, 0.375, 0.08333, 0.625, 0.08333, 0.625, 0.25, 0.375, 0.25, 0.375, 0.875, 0.625, 0.875, 0.625, 1.0, 0.375, 1.0, 0.375, 0.75, 0.625, 0.75, 0.625, 0.875, 0.375, 0.875, 0.25, 0.5, 0.25, 0.6667, 0.125, 0.6667, 0.125, 0.5])
me_cylinder_026.materials.append(mat_green_chiliplant_001)
me_cylinder_026.materials.append(mat_red_chiliplant)
me_cylinder_026.use_remesh_fix_poles = True
me_cylinder_026.use_remesh_preserve_attributes = False
me_cylinder_026.use_mirror_vertex_groups = False
me_cylinder_026.update()

# ---- objects
ob_chiliplant_stage02 = bpy.data.objects.new('ChiliPlant_Stage02', me_cylinder_026)

# ---- transforms, parenting, visibility, modifiers, constraints
ob_chiliplant_stage02.location = (7.004e-09, 0.0, 0.0)
ob_chiliplant_stage02.lineart.crease_threshold = 0.0

# ---- collection membership
col_collection.objects.link(ob_chiliplant_stage02)

# ---- scene / render settings (as saved in the file)
scene.frame_start = 1; scene.frame_end = 250; scene.frame_set(1)
scene.render.engine = 'BLENDER_EEVEE_NEXT'
scene.cycles.use_denoising = False
scene.cycles.samples = 128
scene.cycles.sampling_pattern = 'TABULATED_SOBOL'
scene.cycles.use_adaptive_sampling = False
scene.cycles.use_light_tree = False
scene.view_settings.view_transform = 'Filmic'
bpy.context.view_layer.update()

# ---- added for rendering (the .blend has no active camera and no usable light): camera, sun
cam_auto = bpy.data.cameras.new('AutoCamera')
cam_auto.lens = 50.0
cam_auto.sensor_width = 36.0
cam_auto.clip_end = 1000.0
ob_auto_camera = bpy.data.objects.new('AutoCamera', cam_auto)
scene.collection.objects.link(ob_auto_camera)
ob_auto_camera.location = (2.99477, -3.21918, 1.95391)
ob_auto_camera.rotation_euler = (1.09748, -7.21219e-08, 0.694738)
scene.camera = ob_auto_camera
light_auto_sun = bpy.data.lights.new('AutoSun', 'SUN')
light_auto_sun.energy = 3.0
light_auto_sun.angle = 0.0523599
ob_auto_sun = bpy.data.objects.new('AutoSun', light_auto_sun)
scene.collection.objects.link(ob_auto_sun)
ob_auto_sun.rotation_euler = (0.872665, 0.174533, 0.523599)
bpy.context.view_layer.update()
